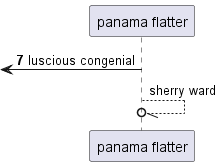

The diagram above was rendered by PlantUML. Its source (embedded in the PNG):
@startuml
participant "panama flatter" as 0
autonumber 7 0
 [<- 0: luscious congenial
autonumber stop
0 --//o 0: sherry ward
@enduml